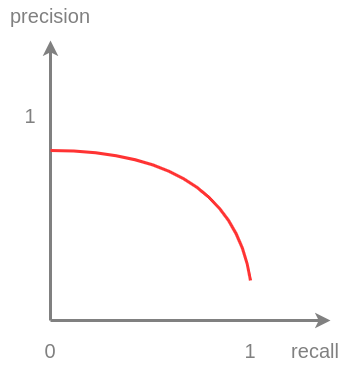

The diagram above was exported from draw.io. Its source (the exported page's mxGraphModel, read from the mxfile embedded in the PNG):
<mxGraphModel dx="1114" dy="1027" grid="1" gridSize="10" guides="1" tooltips="1" connect="1" arrows="1" fold="1" page="1" pageScale="1" pageWidth="850" pageHeight="1100" math="0" shadow="0">
  <root>
    <mxCell id="0" />
    <mxCell id="1" parent="0" />
    <mxCell id="Ve5MSGx1k00lhrU_5qXG-1" value="" style="endArrow=classic;html=1;rounded=0;strokeWidth=3;strokeColor=#808080;" edge="1" parent="1">
      <mxGeometry width="50" height="50" relative="1" as="geometry">
        <mxPoint x="160" y="520" as="sourcePoint" />
        <mxPoint x="160" y="240" as="targetPoint" />
      </mxGeometry>
    </mxCell>
    <mxCell id="Ve5MSGx1k00lhrU_5qXG-2" value="" style="endArrow=classic;html=1;rounded=0;strokeWidth=3;strokeColor=#808080;" edge="1" parent="1">
      <mxGeometry width="50" height="50" relative="1" as="geometry">
        <mxPoint x="160" y="520" as="sourcePoint" />
        <mxPoint x="440" y="520" as="targetPoint" />
      </mxGeometry>
    </mxCell>
    <mxCell id="Ve5MSGx1k00lhrU_5qXG-3" value="precision" style="text;html=1;strokeColor=none;fillColor=none;align=center;verticalAlign=middle;whiteSpace=wrap;rounded=0;fontSize=20;fontColor=#808080;" vertex="1" parent="1">
      <mxGeometry x="130" y="200" width="60" height="30" as="geometry" />
    </mxCell>
    <mxCell id="Ve5MSGx1k00lhrU_5qXG-4" value="recall" style="text;html=1;strokeColor=none;fillColor=none;align=center;verticalAlign=middle;whiteSpace=wrap;rounded=0;fontSize=20;fontColor=#808080;" vertex="1" parent="1">
      <mxGeometry x="395" y="535" width="60" height="30" as="geometry" />
    </mxCell>
    <mxCell id="Ve5MSGx1k00lhrU_5qXG-5" value="" style="endArrow=none;html=1;strokeColor=#FF3333;strokeWidth=3;fontSize=20;fontColor=#808080;fillColor=#f8cecc;curved=1;" edge="1" parent="1">
      <mxGeometry width="50" height="50" relative="1" as="geometry">
        <mxPoint x="160" y="350" as="sourcePoint" />
        <mxPoint x="360" y="480" as="targetPoint" />
        <Array as="points">
          <mxPoint x="340" y="350" />
        </Array>
      </mxGeometry>
    </mxCell>
    <mxCell id="Ve5MSGx1k00lhrU_5qXG-6" value="0" style="text;html=1;strokeColor=none;fillColor=none;align=center;verticalAlign=middle;whiteSpace=wrap;rounded=0;fontSize=20;fontColor=#808080;" vertex="1" parent="1">
      <mxGeometry x="130" y="535" width="60" height="30" as="geometry" />
    </mxCell>
    <mxCell id="Ve5MSGx1k00lhrU_5qXG-7" value="1" style="text;html=1;strokeColor=none;fillColor=none;align=center;verticalAlign=middle;whiteSpace=wrap;rounded=0;fontSize=20;fontColor=#808080;" vertex="1" parent="1">
      <mxGeometry x="330" y="535" width="60" height="30" as="geometry" />
    </mxCell>
    <mxCell id="Ve5MSGx1k00lhrU_5qXG-8" value="1" style="text;html=1;strokeColor=none;fillColor=none;align=center;verticalAlign=middle;whiteSpace=wrap;rounded=0;fontSize=20;fontColor=#808080;" vertex="1" parent="1">
      <mxGeometry x="110" y="300" width="60" height="30" as="geometry" />
    </mxCell>
  </root>
</mxGraphModel>